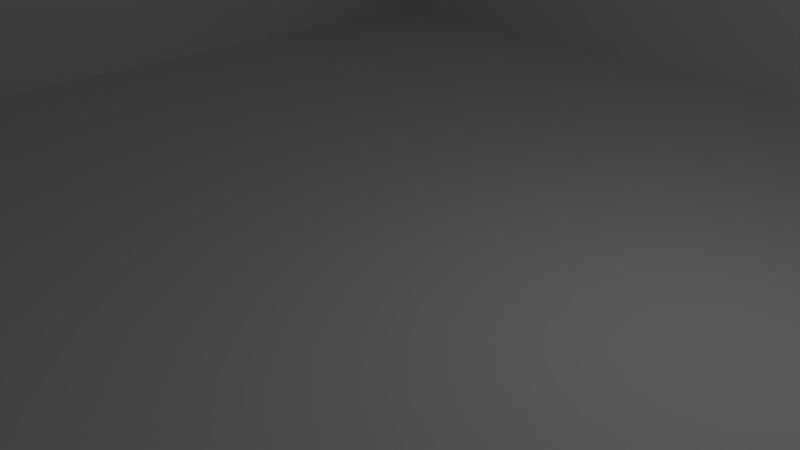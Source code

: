 # Source: room.blend  (saved by Blender 2.70.0; exported with 4.5.12 LTS)
import bpy
from mathutils import Matrix  # noqa: F401  (used for matrix-valued properties, if any)

bpy.ops.wm.read_factory_settings(use_empty=True)
scene = bpy.context.scene
scene.name = 'Scene'

# ---- collections
col_collection_1 = bpy.data.collections.new('Collection 1'); scene.collection.children.link(col_collection_1)

# ---- materials (node trees are filled in below, after node groups)
mat_material_001 = bpy.data.materials.new('Material.001')
mat_material_001.alpha_threshold = 0.0
mat_material_001.use_transparent_shadow = False
mat_material_001.preview_render_type = 'FLAT'
mat_material_001.roughness = 0.5
mat_material_001.specular_intensity = 0.01
mat_material_001.line_color = (0.0, 0.0, 0.0, 1.0)

# ---- material node trees

# ---- world
world_world = bpy.data.worlds.new('World'); scene.world = world_world
world_world.color = (0.05088, 0.05088, 0.05088)
world_world.use_sun_shadow = False
world_world.sun_shadow_jitter_overblur = 0.0
world_world.cycles.sampling_method = 'MANUAL'
world_world.cycles.sample_map_resolution = 256

# ---- cameras
cam_camera = bpy.data.cameras.new('Camera')
cam_camera.clip_end = 100.0
cam_camera.lens = 35.0
cam_camera.sensor_width = 32.0
cam_camera.sensor_height = 18.0
cam_camera.ortho_scale = 7.314
cam_camera.dof.focus_distance = 0.0
cam_camera.dof.aperture_fstop = 128.0

# ---- lights
light_lamp = bpy.data.lights.new('Lamp', 'POINT')
light_lamp.transmission_factor = 0.0
light_lamp.cutoff_distance = 30.0
light_lamp.energy = 100.0
light_lamp.shadow_buffer_clip_start = 1.001
light_lamp.shadow_soft_size = 0.1
light_lamp.shadow_maximum_resolution = 0.006
light_lamp.use_absolute_resolution = True
light_lamp.cycles.use_multiple_importance_sampling = False

# ---- meshes
me_plane_004 = bpy.data.meshes.new('Plane.004')
me_plane_004.from_pydata([(-1.0, -1.0, 0.0), (1.0, -1.0, 0.0), (-1.0, 1.0, 0.0), (1.0, 1.0, 0.0)], [], [(0, 1, 3, 2)])
_uv = me_plane_004.uv_layers.new(name='UVMap')
_uv.uv.foreach_set('vector', [0.0, 0.0, 1.0, 0.0, 1.0, 1.0, 0.0, 1.0])
me_plane_004.use_remesh_preserve_volume = False
me_plane_004.use_remesh_preserve_attributes = False
me_plane_004.use_mirror_vertex_groups = False
me_plane_004.update()
me_plane_003 = bpy.data.meshes.new('Plane.003')
me_plane_003.from_pydata([(-1.0, -1.0, 0.0), (1.0, -1.0, 0.0), (-1.0, 1.0, 0.0), (1.0, 1.0, 0.0)], [], [(0, 1, 3, 2)])
_uv = me_plane_003.uv_layers.new(name='UVMap')
_uv.uv.foreach_set('vector', [0.0001001, 9.998e-05, 0.9999, 0.0001, 0.9999, 0.9999, 9.998e-05, 0.9999])
me_plane_003.use_remesh_preserve_volume = False
me_plane_003.use_remesh_preserve_attributes = False
me_plane_003.use_mirror_vertex_groups = False
me_plane_003.update()
me_plane_002 = bpy.data.meshes.new('Plane.002')
me_plane_002.from_pydata([(-1.0, -1.0, 0.0), (1.0, -1.0, 0.0), (-1.0, 1.0, 0.0), (1.0, 1.0, 0.0)], [], [(0, 1, 3, 2)])
_uv = me_plane_002.uv_layers.new(name='UVMap')
_uv.uv.foreach_set('vector', [0.0001001, 9.998e-05, 0.9999, 0.0001, 0.9999, 0.9999, 9.998e-05, 0.9999])
me_plane_002.use_remesh_preserve_volume = False
me_plane_002.use_remesh_preserve_attributes = False
me_plane_002.use_mirror_vertex_groups = False
me_plane_002.update()
me_plane_001 = bpy.data.meshes.new('Plane.001')
me_plane_001.from_pydata([(-1.0, -1.0, 0.0), (1.0, -1.0, 0.0), (-1.0, 1.0, 0.0), (1.0, 1.0, 0.0)], [], [(0, 1, 3, 2)])
_uv = me_plane_001.uv_layers.new(name='UVMap')
_uv.uv.foreach_set('vector', [0.0001001, 9.998e-05, 0.9999, 0.0001, 0.9999, 0.9999, 9.998e-05, 0.9999])
me_plane_001.use_remesh_preserve_volume = False
me_plane_001.use_remesh_preserve_attributes = False
me_plane_001.use_mirror_vertex_groups = False
me_plane_001.update()
me_plane = bpy.data.meshes.new('Plane')
me_plane.from_pydata([(-1.0, -1.0, 0.0), (1.0, -1.0, 0.0), (-1.0, 1.0, 0.0), (1.0, 1.0, 0.0)], [], [(0, 1, 3, 2)])
_uv = me_plane.uv_layers.new(name='UVMap')
_uv.uv.foreach_set('vector', [0.0001001, 9.998e-05, 0.9999, 0.0001, 0.9999, 0.9999, 9.998e-05, 0.9999])
me_plane.materials.append(mat_material_001)
me_plane.use_remesh_preserve_volume = False
me_plane.use_remesh_preserve_attributes = False
me_plane.use_mirror_vertex_groups = False
me_plane.update()

# ---- objects
ob_plane_004 = bpy.data.objects.new('Plane.004', me_plane_004)
ob_plane_003 = bpy.data.objects.new('Plane.003', me_plane_003)
ob_plane_002 = bpy.data.objects.new('Plane.002', me_plane_002)
ob_plane_001 = bpy.data.objects.new('Plane.001', me_plane_001)
ob_plane = bpy.data.objects.new('Plane', me_plane)
ob_lamp = bpy.data.objects.new('Lamp', light_lamp)
ob_camera = bpy.data.objects.new('Camera', cam_camera)

# ---- transforms, parenting, visibility, modifiers, constraints
ob_plane_004.location = (-10.0, 0.0, 6.069)
ob_plane_004.rotation_euler = (1.571, 0.0, 1.571)
ob_plane_004.scale = (10.0, 10.0, 1.0)
ob_plane_004.lineart.crease_threshold = 0.0
ob_plane_003.location = (10.0, 0.0, 6.069)
ob_plane_003.rotation_euler = (1.571, 0.0, 1.571)
ob_plane_003.scale = (10.0, 10.0, 1.0)
ob_plane_003.lineart.crease_threshold = 0.0
ob_plane_002.location = (0.0, -10.0, 6.069)
ob_plane_002.rotation_euler = (1.571, 0.0, 0.0)
ob_plane_002.scale = (10.0, 10.0, 1.0)
ob_plane_002.lineart.crease_threshold = 0.0
ob_plane_001.location = (0.0, 10.0, 6.069)
ob_plane_001.rotation_euler = (1.571, 0.0, 0.0)
ob_plane_001.scale = (10.0, 10.0, 1.0)
ob_plane_001.lineart.crease_threshold = 0.0
ob_plane.location = (0.0, 0.0, -3.931)
ob_plane.scale = (10.0, 10.0, 1.0)
ob_plane.lineart.crease_threshold = 0.0
ob_lamp.location = (4.076, 1.005, 1.972)
ob_lamp.rotation_euler = (0.6503, 0.05522, 1.866)
ob_lamp.lock_rotations_4d = False
ob_lamp.empty_display_type = 'ARROWS'
ob_lamp.color = (0.0, 0.0, 0.0, 0.0)
ob_lamp.lineart.crease_threshold = 0.0
ob_camera.location = (7.481, -6.508, 1.412)
ob_camera.rotation_euler = (1.109, 0.01082, 0.8149)
ob_camera.lock_rotations_4d = False
ob_camera.empty_display_type = 'ARROWS'
ob_camera.color = (0.0, 0.0, 0.0, 0.0)
ob_camera.display_type = 'WIRE'
ob_camera.lineart.crease_threshold = 0.0

# ---- collection membership
col_collection_1.objects.link(ob_plane_004)
col_collection_1.objects.link(ob_plane_003)
col_collection_1.objects.link(ob_plane_002)
col_collection_1.objects.link(ob_plane_001)
col_collection_1.objects.link(ob_plane)
col_collection_1.objects.link(ob_lamp)
col_collection_1.objects.link(ob_camera)

# ---- scene / render settings (as saved in the file)
scene.camera = ob_camera
scene.frame_start = 1; scene.frame_end = 250; scene.frame_set(1)
scene.render.engine = 'BLENDER_EEVEE_NEXT'
scene.render.resolution_percentage = 50
scene.render.dither_intensity = 0.0
scene.cycles.use_denoising = False
scene.cycles.samples = 10
scene.cycles.sampling_pattern = 'TABULATED_SOBOL'
scene.cycles.light_sampling_threshold = 0.0
scene.cycles.use_adaptive_sampling = False
scene.cycles.use_light_tree = False
scene.cycles.blur_glossy = 0.0
scene.cycles.volume_bounces = 1
scene.cycles.pixel_filter_type = 'GAUSSIAN'
scene.cycles.sample_clamp_indirect = 0.0
scene.view_settings.view_transform = 'Standard'
bpy.context.view_layer.update()
